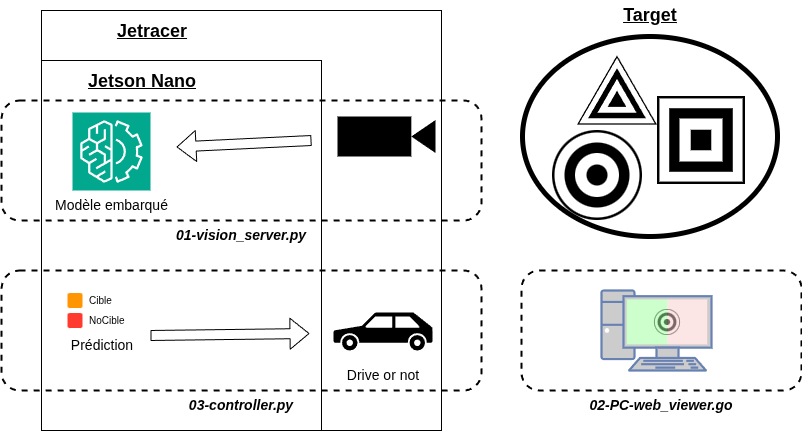

The diagram above was exported from draw.io. Its source (the exported page's mxGraphModel, read from the mxfile embedded in the PNG):
<mxGraphModel dx="991" dy="787" grid="1" gridSize="10" guides="1" tooltips="1" connect="1" arrows="1" fold="1" page="1" pageScale="1" pageWidth="850" pageHeight="1100" math="0" shadow="0">
  <root>
    <mxCell id="0" />
    <mxCell id="1" parent="0" />
    <mxCell id="86" value="" style="ellipse;whiteSpace=wrap;html=1;strokeColor=#000000;strokeWidth=5;" parent="1" vertex="1">
      <mxGeometry x="561" y="166" width="255" height="200" as="geometry" />
    </mxCell>
    <mxCell id="60" value="" style="rounded=0;whiteSpace=wrap;html=1;" parent="1" vertex="1">
      <mxGeometry x="80" y="140" width="400" height="420" as="geometry" />
    </mxCell>
    <mxCell id="58" value="" style="rounded=0;whiteSpace=wrap;html=1;" parent="1" vertex="1">
      <mxGeometry x="80" y="190" width="280" height="370" as="geometry" />
    </mxCell>
    <mxCell id="2" value="&lt;font style=&quot;font-size: 18px;&quot;&gt;&lt;b&gt;&lt;u&gt;Jetracer&lt;/u&gt;&lt;/b&gt;&lt;/font&gt;" style="text;html=1;align=center;verticalAlign=middle;whiteSpace=wrap;rounded=0;" parent="1" vertex="1">
      <mxGeometry x="101" y="146" width="180" height="30" as="geometry" />
    </mxCell>
    <mxCell id="8" value="" style="sketch=0;points=[[0,0,0],[0.25,0,0],[0.5,0,0],[0.75,0,0],[1,0,0],[0,1,0],[0.25,1,0],[0.5,1,0],[0.75,1,0],[1,1,0],[0,0.25,0],[0,0.5,0],[0,0.75,0],[1,0.25,0],[1,0.5,0],[1,0.75,0]];outlineConnect=0;fontColor=#232F3E;fillColor=#01A88D;strokeColor=#ffffff;dashed=0;verticalLabelPosition=bottom;verticalAlign=top;align=center;html=1;fontSize=12;fontStyle=0;aspect=fixed;shape=mxgraph.aws4.resourceIcon;resIcon=mxgraph.aws4.machine_learning;" parent="1" vertex="1">
      <mxGeometry x="111" y="242" width="78" height="78" as="geometry" />
    </mxCell>
    <mxCell id="9" value="&lt;font style=&quot;font-size: 14px;&quot;&gt;Modèle embarqué&lt;/font&gt;" style="text;html=1;align=center;verticalAlign=middle;resizable=0;points=[];autosize=1;strokeColor=none;fillColor=none;" parent="1" vertex="1">
      <mxGeometry x="80" y="320" width="140" height="30" as="geometry" />
    </mxCell>
    <mxCell id="31" value="" style="swimlane;shape=mxgraph.bootstrap.anchor;strokeColor=none;fillColor=#ffffff;fontColor=#000000;fontStyle=0;childLayout=stackLayout;horizontal=1;startSize=0;horizontalStack=0;resizeParent=1;resizeParentMax=0;resizeLast=0;collapsible=0;marginBottom=0;whiteSpace=wrap;html=1;" parent="1" vertex="1">
      <mxGeometry x="101" y="420" width="80" height="40" as="geometry" />
    </mxCell>
    <mxCell id="32" value="Cible" style="text;strokeColor=inherit;align=left;verticalAlign=middle;overflow=visible;points=[[0,0.5],[1,0.5]];portConstraint=eastwest;rotatable=0;whiteSpace=wrap;html=1;fillColor=inherit;fontColor=inherit;spacingLeft=25;dropTarget=0;fontSize=10;" parent="31" vertex="1">
      <mxGeometry width="80" height="20" as="geometry" />
    </mxCell>
    <mxCell id="33" value="" style="shape=rect;rounded=1;rSize=3;strokeColor=none;fillColor=#FF9501;" parent="32" vertex="1">
      <mxGeometry y="0.5" width="15" height="15" relative="1" as="geometry">
        <mxPoint x="5" y="-7.5" as="offset" />
      </mxGeometry>
    </mxCell>
    <mxCell id="35" value="NoCible" style="text;strokeColor=inherit;align=left;verticalAlign=middle;overflow=visible;points=[[0,0.5],[1,0.5]];portConstraint=eastwest;rotatable=0;whiteSpace=wrap;html=1;fillColor=inherit;fontColor=inherit;spacingLeft=25;dropTarget=0;fontSize=10;" parent="31" vertex="1">
      <mxGeometry y="20" width="80" height="20" as="geometry" />
    </mxCell>
    <mxCell id="36" value="" style="shape=rect;rounded=1;rSize=3;strokeColor=none;fillColor=#FF3B2F;" parent="35" vertex="1">
      <mxGeometry y="0.5" width="15" height="15" relative="1" as="geometry">
        <mxPoint x="5" y="-7.5" as="offset" />
      </mxGeometry>
    </mxCell>
    <mxCell id="53" value="&lt;font style=&quot;font-size: 18px;&quot;&gt;&lt;b&gt;&lt;u&gt;Jetson Nano&lt;/u&gt;&lt;/b&gt;&lt;/font&gt;" style="text;html=1;align=center;verticalAlign=middle;whiteSpace=wrap;rounded=0;" parent="1" vertex="1">
      <mxGeometry x="91" y="196" width="180" height="30" as="geometry" />
    </mxCell>
    <mxCell id="54" value="&lt;span style=&quot;font-size: 14px;&quot;&gt;Prédiction&lt;/span&gt;" style="text;html=1;align=center;verticalAlign=middle;whiteSpace=wrap;rounded=0;" parent="1" vertex="1">
      <mxGeometry x="106" y="460" width="70" height="30" as="geometry" />
    </mxCell>
    <mxCell id="81" value="" style="shape=mxgraph.signs.tech.video_camera;html=1;pointerEvents=1;fillColor=#000000;strokeColor=none;verticalLabelPosition=bottom;verticalAlign=top;align=center;" parent="1" vertex="1">
      <mxGeometry x="376" y="246" width="98" height="40" as="geometry" />
    </mxCell>
    <mxCell id="82" value="" style="shape=mxgraph.signs.transportation.car_3;html=1;pointerEvents=1;fillColor=#000000;strokeColor=none;verticalLabelPosition=bottom;verticalAlign=top;align=center;" parent="1" vertex="1">
      <mxGeometry x="372" y="442" width="99" height="38" as="geometry" />
    </mxCell>
    <mxCell id="83" value="" style="shape=image;verticalLabelPosition=bottom;labelBackgroundColor=default;verticalAlign=top;aspect=fixed;imageAspect=0;image=data:image/svg+xml,(base64 omitted: 996 chars);" parent="1" vertex="1">
      <mxGeometry x="591" y="260" width="90" height="90" as="geometry" />
    </mxCell>
    <mxCell id="84" value="" style="shape=image;verticalLabelPosition=bottom;labelBackgroundColor=default;verticalAlign=top;aspect=fixed;imageAspect=0;image=data:image/svg+xml,(base64 omitted: 1864 chars);" parent="1" vertex="1">
      <mxGeometry x="696" y="226" width="88" height="88" as="geometry" />
    </mxCell>
    <mxCell id="85" value="" style="shape=image;verticalLabelPosition=bottom;labelBackgroundColor=default;verticalAlign=top;aspect=fixed;imageAspect=0;image=data:image/svg+xml,(base64 omitted: 3300 chars);" parent="1" vertex="1">
      <mxGeometry x="616" y="180" width="80" height="80" as="geometry" />
    </mxCell>
    <mxCell id="87" value="&lt;font style=&quot;font-size: 18px;&quot;&gt;&lt;b&gt;&lt;u&gt;Target&lt;/u&gt;&lt;/b&gt;&lt;/font&gt;" style="text;html=1;align=center;verticalAlign=middle;whiteSpace=wrap;rounded=0;" parent="1" vertex="1">
      <mxGeometry x="598.5" y="130" width="180" height="30" as="geometry" />
    </mxCell>
    <mxCell id="88" value="&lt;span style=&quot;font-size: 14px;&quot;&gt;Drive or not&lt;/span&gt;" style="text;html=1;align=center;verticalAlign=middle;whiteSpace=wrap;rounded=0;" parent="1" vertex="1">
      <mxGeometry x="372" y="490" width="100" height="30" as="geometry" />
    </mxCell>
    <mxCell id="89" value="" style="shape=flexArrow;endArrow=classic;html=1;" parent="1" edge="1">
      <mxGeometry width="50" height="50" relative="1" as="geometry">
        <mxPoint x="189" y="465" as="sourcePoint" />
        <mxPoint x="348" y="463" as="targetPoint" />
      </mxGeometry>
    </mxCell>
    <mxCell id="91" value="" style="shape=flexArrow;endArrow=classic;html=1;" parent="1" edge="1">
      <mxGeometry width="50" height="50" relative="1" as="geometry">
        <mxPoint x="350" y="270" as="sourcePoint" />
        <mxPoint x="215" y="276.5" as="targetPoint" />
      </mxGeometry>
    </mxCell>
    <mxCell id="92" value="03-controller.py" style="rounded=1;whiteSpace=wrap;html=1;fillColor=none;dashed=1;strokeWidth=2;labelPosition=center;verticalLabelPosition=bottom;align=center;verticalAlign=top;fontStyle=3;fontSize=14;labelBorderColor=none;labelBackgroundColor=none;textShadow=0;spacingLeft=0;spacing=2;" vertex="1" parent="1">
      <mxGeometry x="40" y="400" width="480" height="120" as="geometry" />
    </mxCell>
    <mxCell id="93" value="01-vision_server.py" style="rounded=1;whiteSpace=wrap;html=1;fillColor=none;dashed=1;strokeWidth=2;labelPosition=center;verticalLabelPosition=bottom;align=center;verticalAlign=top;fontStyle=3;fontSize=14;labelBorderColor=none;labelBackgroundColor=none;textShadow=0;spacingLeft=0;spacing=2;" vertex="1" parent="1">
      <mxGeometry x="40" y="230" width="480" height="120" as="geometry" />
    </mxCell>
    <mxCell id="94" value="02-PC-web_viewer.go" style="rounded=1;whiteSpace=wrap;html=1;fillColor=none;dashed=1;strokeWidth=2;labelPosition=center;verticalLabelPosition=bottom;align=center;verticalAlign=top;fontStyle=3;fontSize=14;labelBorderColor=none;labelBackgroundColor=none;textShadow=0;spacingLeft=0;spacing=2;" vertex="1" parent="1">
      <mxGeometry x="560" y="400" width="280" height="120" as="geometry" />
    </mxCell>
    <mxCell id="95" value="" style="fontColor=#0066CC;verticalAlign=top;verticalLabelPosition=bottom;labelPosition=center;align=center;html=1;outlineConnect=0;fillColor=#CCCCCC;strokeColor=#6881B3;gradientColor=none;gradientDirection=north;strokeWidth=2;shape=mxgraph.networks.pc;" vertex="1" parent="1">
      <mxGeometry x="640" y="420" width="110" height="80" as="geometry" />
    </mxCell>
    <mxCell id="97" value="" style="shape=image;verticalLabelPosition=bottom;labelBackgroundColor=default;verticalAlign=top;aspect=fixed;imageAspect=0;image=data:image/svg+xml,(base64 omitted: 996 chars);" vertex="1" parent="1">
      <mxGeometry x="693" y="439" width="26" height="26" as="geometry" />
    </mxCell>
    <mxCell id="98" value="" style="rounded=0;whiteSpace=wrap;html=1;fillColor=#99FF99;strokeColor=none;gradientColor=none;glass=0;shadow=0;opacity=50;" vertex="1" parent="1">
      <mxGeometry x="665" y="429" width="41" height="45" as="geometry" />
    </mxCell>
    <mxCell id="99" value="" style="rounded=0;whiteSpace=wrap;html=1;fillColor=#f8cecc;strokeColor=none;glass=0;shadow=0;opacity=50;" vertex="1" parent="1">
      <mxGeometry x="706" y="429" width="40" height="45" as="geometry" />
    </mxCell>
  </root>
</mxGraphModel>